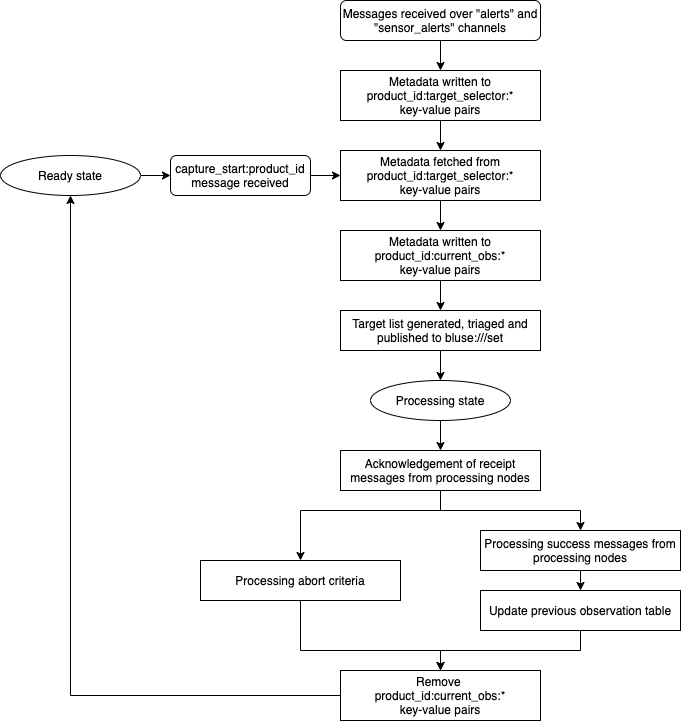

The diagram above was exported from draw.io. Its source (the exported page's mxGraphModel, read from the mxfile embedded in the PNG):
<mxGraphModel dx="946" dy="621" grid="1" gridSize="10" guides="1" tooltips="1" connect="1" arrows="1" fold="1" page="1" pageScale="1" pageWidth="827" pageHeight="1169" math="0" shadow="0">
  <root>
    <mxCell id="WIyWlLk6GJQsqaUBKTNV-0" />
    <mxCell id="WIyWlLk6GJQsqaUBKTNV-1" parent="WIyWlLk6GJQsqaUBKTNV-0" />
    <mxCell id="CmR9hnLmDn8RjKf009TG-17" style="edgeStyle=orthogonalEdgeStyle;rounded=0;orthogonalLoop=1;jettySize=auto;html=1;exitX=0.5;exitY=1;exitDx=0;exitDy=0;entryX=0.5;entryY=0;entryDx=0;entryDy=0;" parent="WIyWlLk6GJQsqaUBKTNV-1" source="WIyWlLk6GJQsqaUBKTNV-3" target="CmR9hnLmDn8RjKf009TG-2" edge="1">
      <mxGeometry relative="1" as="geometry" />
    </mxCell>
    <mxCell id="WIyWlLk6GJQsqaUBKTNV-3" value="Messages received over &quot;alerts&quot; and &quot;sensor_alerts&quot; channels" style="rounded=1;whiteSpace=wrap;html=1;fontSize=12;glass=0;strokeWidth=1;shadow=0;" parent="WIyWlLk6GJQsqaUBKTNV-1" vertex="1">
      <mxGeometry x="440" y="40" width="200" height="40" as="geometry" />
    </mxCell>
    <mxCell id="CmR9hnLmDn8RjKf009TG-18" style="edgeStyle=orthogonalEdgeStyle;rounded=0;orthogonalLoop=1;jettySize=auto;html=1;exitX=0.5;exitY=1;exitDx=0;exitDy=0;entryX=0.5;entryY=0;entryDx=0;entryDy=0;" parent="WIyWlLk6GJQsqaUBKTNV-1" source="CmR9hnLmDn8RjKf009TG-2" target="CmR9hnLmDn8RjKf009TG-3" edge="1">
      <mxGeometry relative="1" as="geometry" />
    </mxCell>
    <mxCell id="CmR9hnLmDn8RjKf009TG-2" value="&lt;span&gt;Metadata written to product_id:target_selector:*&lt;br&gt;key-value pairs&lt;/span&gt;" style="rounded=0;whiteSpace=wrap;html=1;" parent="WIyWlLk6GJQsqaUBKTNV-1" vertex="1">
      <mxGeometry x="440" y="110" width="200" height="50" as="geometry" />
    </mxCell>
    <mxCell id="CmR9hnLmDn8RjKf009TG-19" style="edgeStyle=orthogonalEdgeStyle;rounded=0;orthogonalLoop=1;jettySize=auto;html=1;exitX=0.5;exitY=1;exitDx=0;exitDy=0;entryX=0.5;entryY=0;entryDx=0;entryDy=0;" parent="WIyWlLk6GJQsqaUBKTNV-1" source="CmR9hnLmDn8RjKf009TG-3" target="CmR9hnLmDn8RjKf009TG-4" edge="1">
      <mxGeometry relative="1" as="geometry" />
    </mxCell>
    <mxCell id="CmR9hnLmDn8RjKf009TG-3" value="&lt;span&gt;Metadata fetched from product_id:target_selector:*&lt;br&gt;key-value pairs&lt;/span&gt;" style="rounded=0;whiteSpace=wrap;html=1;" parent="WIyWlLk6GJQsqaUBKTNV-1" vertex="1">
      <mxGeometry x="440" y="190" width="200" height="50" as="geometry" />
    </mxCell>
    <mxCell id="CmR9hnLmDn8RjKf009TG-20" style="edgeStyle=orthogonalEdgeStyle;rounded=0;orthogonalLoop=1;jettySize=auto;html=1;exitX=0.5;exitY=1;exitDx=0;exitDy=0;entryX=0.5;entryY=0;entryDx=0;entryDy=0;" parent="WIyWlLk6GJQsqaUBKTNV-1" source="CmR9hnLmDn8RjKf009TG-4" target="CmR9hnLmDn8RjKf009TG-5" edge="1">
      <mxGeometry relative="1" as="geometry" />
    </mxCell>
    <mxCell id="CmR9hnLmDn8RjKf009TG-4" value="&lt;span&gt;Metadata written to product_id:current_obs:*&lt;br&gt;key-value pairs&lt;/span&gt;" style="rounded=0;whiteSpace=wrap;html=1;" parent="WIyWlLk6GJQsqaUBKTNV-1" vertex="1">
      <mxGeometry x="440" y="270" width="200" height="50" as="geometry" />
    </mxCell>
    <mxCell id="CmR9hnLmDn8RjKf009TG-21" style="edgeStyle=orthogonalEdgeStyle;rounded=0;orthogonalLoop=1;jettySize=auto;html=1;exitX=0.5;exitY=1;exitDx=0;exitDy=0;entryX=0.5;entryY=0;entryDx=0;entryDy=0;" parent="WIyWlLk6GJQsqaUBKTNV-1" source="CmR9hnLmDn8RjKf009TG-5" target="CmR9hnLmDn8RjKf009TG-6" edge="1">
      <mxGeometry relative="1" as="geometry" />
    </mxCell>
    <mxCell id="CmR9hnLmDn8RjKf009TG-5" value="Target list generated, triaged and published to bluse:///set" style="rounded=0;whiteSpace=wrap;html=1;" parent="WIyWlLk6GJQsqaUBKTNV-1" vertex="1">
      <mxGeometry x="440" y="350" width="200" height="40" as="geometry" />
    </mxCell>
    <mxCell id="CmR9hnLmDn8RjKf009TG-22" style="edgeStyle=orthogonalEdgeStyle;rounded=0;orthogonalLoop=1;jettySize=auto;html=1;exitX=0.5;exitY=1;exitDx=0;exitDy=0;entryX=0.5;entryY=0;entryDx=0;entryDy=0;" parent="WIyWlLk6GJQsqaUBKTNV-1" source="CmR9hnLmDn8RjKf009TG-6" target="CmR9hnLmDn8RjKf009TG-7" edge="1">
      <mxGeometry relative="1" as="geometry" />
    </mxCell>
    <mxCell id="CmR9hnLmDn8RjKf009TG-6" value="Processing state" style="ellipse;whiteSpace=wrap;html=1;" parent="WIyWlLk6GJQsqaUBKTNV-1" vertex="1">
      <mxGeometry x="470" y="420" width="140" height="40" as="geometry" />
    </mxCell>
    <mxCell id="CmR9hnLmDn8RjKf009TG-23" style="edgeStyle=orthogonalEdgeStyle;rounded=0;orthogonalLoop=1;jettySize=auto;html=1;exitX=0.5;exitY=1;exitDx=0;exitDy=0;entryX=0.5;entryY=0;entryDx=0;entryDy=0;" parent="WIyWlLk6GJQsqaUBKTNV-1" source="CmR9hnLmDn8RjKf009TG-7" target="CmR9hnLmDn8RjKf009TG-8" edge="1">
      <mxGeometry relative="1" as="geometry" />
    </mxCell>
    <mxCell id="CmR9hnLmDn8RjKf009TG-26" style="edgeStyle=orthogonalEdgeStyle;rounded=0;orthogonalLoop=1;jettySize=auto;html=1;exitX=0.5;exitY=1;exitDx=0;exitDy=0;entryX=0.5;entryY=0;entryDx=0;entryDy=0;" parent="WIyWlLk6GJQsqaUBKTNV-1" source="CmR9hnLmDn8RjKf009TG-7" target="CmR9hnLmDn8RjKf009TG-14" edge="1">
      <mxGeometry relative="1" as="geometry">
        <Array as="points">
          <mxPoint x="540" y="550" />
          <mxPoint x="400" y="550" />
        </Array>
      </mxGeometry>
    </mxCell>
    <mxCell id="CmR9hnLmDn8RjKf009TG-7" value="Acknowledgement of receipt messages from processing nodes" style="rounded=0;whiteSpace=wrap;html=1;" parent="WIyWlLk6GJQsqaUBKTNV-1" vertex="1">
      <mxGeometry x="440" y="490" width="200" height="40" as="geometry" />
    </mxCell>
    <mxCell id="CmR9hnLmDn8RjKf009TG-24" style="edgeStyle=orthogonalEdgeStyle;rounded=0;orthogonalLoop=1;jettySize=auto;html=1;exitX=0.5;exitY=1;exitDx=0;exitDy=0;entryX=0.5;entryY=0;entryDx=0;entryDy=0;" parent="WIyWlLk6GJQsqaUBKTNV-1" source="CmR9hnLmDn8RjKf009TG-8" target="CmR9hnLmDn8RjKf009TG-9" edge="1">
      <mxGeometry relative="1" as="geometry" />
    </mxCell>
    <mxCell id="CmR9hnLmDn8RjKf009TG-8" value="Processing success messages from processing nodes" style="rounded=0;whiteSpace=wrap;html=1;" parent="WIyWlLk6GJQsqaUBKTNV-1" vertex="1">
      <mxGeometry x="580" y="570" width="200" height="40" as="geometry" />
    </mxCell>
    <mxCell id="CmR9hnLmDn8RjKf009TG-25" style="edgeStyle=orthogonalEdgeStyle;rounded=0;orthogonalLoop=1;jettySize=auto;html=1;exitX=0.5;exitY=1;exitDx=0;exitDy=0;entryX=0.5;entryY=0;entryDx=0;entryDy=0;" parent="WIyWlLk6GJQsqaUBKTNV-1" source="CmR9hnLmDn8RjKf009TG-9" target="CmR9hnLmDn8RjKf009TG-10" edge="1">
      <mxGeometry relative="1" as="geometry" />
    </mxCell>
    <mxCell id="CmR9hnLmDn8RjKf009TG-9" value="Update previous observation table" style="rounded=0;whiteSpace=wrap;html=1;" parent="WIyWlLk6GJQsqaUBKTNV-1" vertex="1">
      <mxGeometry x="580" y="630" width="200" height="40" as="geometry" />
    </mxCell>
    <mxCell id="CmR9hnLmDn8RjKf009TG-28" style="edgeStyle=orthogonalEdgeStyle;rounded=0;orthogonalLoop=1;jettySize=auto;html=1;exitX=0;exitY=0.5;exitDx=0;exitDy=0;entryX=0.5;entryY=1;entryDx=0;entryDy=0;" parent="WIyWlLk6GJQsqaUBKTNV-1" source="CmR9hnLmDn8RjKf009TG-10" target="CmR9hnLmDn8RjKf009TG-12" edge="1">
      <mxGeometry relative="1" as="geometry" />
    </mxCell>
    <mxCell id="CmR9hnLmDn8RjKf009TG-10" value="Remove &lt;br&gt;product_id:current_obs:*&lt;br&gt;key-value pairs" style="rounded=0;whiteSpace=wrap;html=1;" parent="WIyWlLk6GJQsqaUBKTNV-1" vertex="1">
      <mxGeometry x="440" y="710" width="200" height="50" as="geometry" />
    </mxCell>
    <mxCell id="CmR9hnLmDn8RjKf009TG-29" style="edgeStyle=orthogonalEdgeStyle;rounded=0;orthogonalLoop=1;jettySize=auto;html=1;exitX=1;exitY=0.5;exitDx=0;exitDy=0;entryX=0;entryY=0.5;entryDx=0;entryDy=0;" parent="WIyWlLk6GJQsqaUBKTNV-1" source="CmR9hnLmDn8RjKf009TG-12" target="CmR9hnLmDn8RjKf009TG-13" edge="1">
      <mxGeometry relative="1" as="geometry" />
    </mxCell>
    <mxCell id="CmR9hnLmDn8RjKf009TG-12" value="Ready state" style="ellipse;whiteSpace=wrap;html=1;" parent="WIyWlLk6GJQsqaUBKTNV-1" vertex="1">
      <mxGeometry x="100" y="195" width="140" height="40" as="geometry" />
    </mxCell>
    <mxCell id="CmR9hnLmDn8RjKf009TG-30" style="edgeStyle=orthogonalEdgeStyle;rounded=0;orthogonalLoop=1;jettySize=auto;html=1;exitX=1;exitY=0.5;exitDx=0;exitDy=0;entryX=0;entryY=0.5;entryDx=0;entryDy=0;" parent="WIyWlLk6GJQsqaUBKTNV-1" source="CmR9hnLmDn8RjKf009TG-13" target="CmR9hnLmDn8RjKf009TG-3" edge="1">
      <mxGeometry relative="1" as="geometry" />
    </mxCell>
    <mxCell id="CmR9hnLmDn8RjKf009TG-13" value="capture_start:product_id&lt;br&gt;message received" style="rounded=1;whiteSpace=wrap;html=1;fontSize=12;glass=0;strokeWidth=1;shadow=0;" parent="WIyWlLk6GJQsqaUBKTNV-1" vertex="1">
      <mxGeometry x="270" y="195" width="140" height="40" as="geometry" />
    </mxCell>
    <mxCell id="CmR9hnLmDn8RjKf009TG-27" style="edgeStyle=orthogonalEdgeStyle;rounded=0;orthogonalLoop=1;jettySize=auto;html=1;exitX=0.5;exitY=1;exitDx=0;exitDy=0;entryX=0.5;entryY=0;entryDx=0;entryDy=0;" parent="WIyWlLk6GJQsqaUBKTNV-1" source="CmR9hnLmDn8RjKf009TG-14" target="CmR9hnLmDn8RjKf009TG-10" edge="1">
      <mxGeometry relative="1" as="geometry">
        <Array as="points">
          <mxPoint x="400" y="690" />
          <mxPoint x="540" y="690" />
        </Array>
      </mxGeometry>
    </mxCell>
    <mxCell id="CmR9hnLmDn8RjKf009TG-14" value="Processing abort criteria" style="rounded=0;whiteSpace=wrap;html=1;" parent="WIyWlLk6GJQsqaUBKTNV-1" vertex="1">
      <mxGeometry x="300" y="600" width="200" height="40" as="geometry" />
    </mxCell>
  </root>
</mxGraphModel>